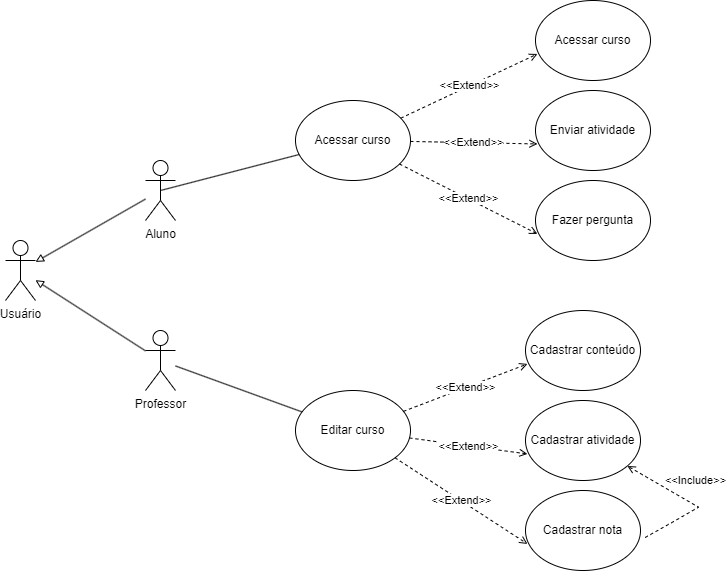

The diagram above was exported from draw.io. Its source (the exported page's mxGraphModel, read from the mxfile embedded in the PNG):
<mxGraphModel dx="1050" dy="579" grid="1" gridSize="10" guides="1" tooltips="1" connect="1" arrows="1" fold="1" page="1" pageScale="1" pageWidth="827" pageHeight="1169" math="0" shadow="0">
  <root>
    <mxCell id="0" />
    <mxCell id="1" parent="0" />
    <mxCell id="xhXb4xXCerp5Bl35voWb-15" value="Usuário" style="shape=umlActor;verticalLabelPosition=bottom;verticalAlign=top;html=1;outlineConnect=0;" parent="1" vertex="1">
      <mxGeometry x="60" y="260" width="30" height="60" as="geometry" />
    </mxCell>
    <mxCell id="xhXb4xXCerp5Bl35voWb-16" value="Professor" style="shape=umlActor;verticalLabelPosition=bottom;verticalAlign=top;html=1;outlineConnect=0;" parent="1" vertex="1">
      <mxGeometry x="200" y="350" width="30" height="60" as="geometry" />
    </mxCell>
    <mxCell id="xhXb4xXCerp5Bl35voWb-17" value="Aluno" style="shape=umlActor;verticalLabelPosition=bottom;verticalAlign=top;html=1;outlineConnect=0;direction=east;" parent="1" vertex="1">
      <mxGeometry x="200" y="180" width="30" height="60" as="geometry" />
    </mxCell>
    <mxCell id="xhXb4xXCerp5Bl35voWb-20" value="&lt;div style=&quot;line-height: 550%;&quot;&gt;&lt;span style=&quot;background-color: initial;&quot;&gt;Acessar curso&lt;/span&gt;&lt;/div&gt;" style="ellipse;whiteSpace=wrap;html=1;verticalAlign=top;align=center;" parent="1" vertex="1">
      <mxGeometry x="350" y="120" width="115" height="80" as="geometry" />
    </mxCell>
    <mxCell id="xhXb4xXCerp5Bl35voWb-22" value="" style="endArrow=none;html=1;rounded=0;exitX=0.5;exitY=0.5;exitDx=0;exitDy=0;exitPerimeter=0;" parent="1" source="xhXb4xXCerp5Bl35voWb-17" target="xhXb4xXCerp5Bl35voWb-20" edge="1">
      <mxGeometry width="50" height="50" relative="1" as="geometry">
        <mxPoint x="260" y="380" as="sourcePoint" />
        <mxPoint x="310" y="330" as="targetPoint" />
      </mxGeometry>
    </mxCell>
    <mxCell id="xhXb4xXCerp5Bl35voWb-28" value="&lt;div style=&quot;line-height: 550%;&quot;&gt;&lt;span style=&quot;background-color: initial;&quot;&gt;Acessar curso&lt;/span&gt;&lt;/div&gt;" style="ellipse;whiteSpace=wrap;html=1;verticalAlign=top;align=center;" parent="1" vertex="1">
      <mxGeometry x="590" y="20" width="115" height="80" as="geometry" />
    </mxCell>
    <mxCell id="xhXb4xXCerp5Bl35voWb-29" value="" style="endArrow=block;html=1;rounded=0;endFill=0;" parent="1" source="xhXb4xXCerp5Bl35voWb-17" target="xhXb4xXCerp5Bl35voWb-15" edge="1">
      <mxGeometry width="50" height="50" relative="1" as="geometry">
        <mxPoint x="390" y="270" as="sourcePoint" />
        <mxPoint x="440" y="220" as="targetPoint" />
      </mxGeometry>
    </mxCell>
    <mxCell id="xhXb4xXCerp5Bl35voWb-30" value="" style="endArrow=block;html=1;rounded=0;endFill=0;" parent="1" source="xhXb4xXCerp5Bl35voWb-16" target="xhXb4xXCerp5Bl35voWb-15" edge="1">
      <mxGeometry width="50" height="50" relative="1" as="geometry">
        <mxPoint x="210" y="370" as="sourcePoint" />
        <mxPoint x="100" y="291" as="targetPoint" />
      </mxGeometry>
    </mxCell>
    <mxCell id="xhXb4xXCerp5Bl35voWb-32" value="" style="endArrow=none;html=1;rounded=0;" parent="1" source="xhXb4xXCerp5Bl35voWb-16" target="xhXb4xXCerp5Bl35voWb-42" edge="1">
      <mxGeometry width="50" height="50" relative="1" as="geometry">
        <mxPoint x="230" y="379.5" as="sourcePoint" />
        <mxPoint x="365" y="379.5" as="targetPoint" />
      </mxGeometry>
    </mxCell>
    <mxCell id="xhXb4xXCerp5Bl35voWb-36" value="&amp;lt;&amp;lt;Extend&amp;gt;&amp;gt;" style="endArrow=open;html=1;rounded=0;endFill=0;entryX=0.017;entryY=0.668;entryDx=0;entryDy=0;entryPerimeter=0;dashed=1;" parent="1" source="xhXb4xXCerp5Bl35voWb-20" target="xhXb4xXCerp5Bl35voWb-28" edge="1">
      <mxGeometry width="50" height="50" relative="1" as="geometry">
        <mxPoint x="580" y="148" as="sourcePoint" />
        <mxPoint x="470" y="210" as="targetPoint" />
      </mxGeometry>
    </mxCell>
    <mxCell id="xhXb4xXCerp5Bl35voWb-37" value="&lt;div style=&quot;line-height: 550%;&quot;&gt;&lt;span style=&quot;background-color: initial;&quot;&gt;Enviar atividade&lt;/span&gt;&lt;/div&gt;" style="ellipse;whiteSpace=wrap;html=1;verticalAlign=top;align=center;" parent="1" vertex="1">
      <mxGeometry x="590" y="110" width="115" height="80" as="geometry" />
    </mxCell>
    <mxCell id="xhXb4xXCerp5Bl35voWb-38" value="&amp;lt;&amp;lt;Extend&amp;gt;&amp;gt;" style="endArrow=open;html=1;rounded=0;endFill=0;entryX=0.017;entryY=0.668;entryDx=0;entryDy=0;entryPerimeter=0;dashed=1;" parent="1" source="xhXb4xXCerp5Bl35voWb-20" target="xhXb4xXCerp5Bl35voWb-37" edge="1">
      <mxGeometry width="50" height="50" relative="1" as="geometry">
        <mxPoint x="470" y="154" as="sourcePoint" />
        <mxPoint x="480" y="220" as="targetPoint" />
      </mxGeometry>
    </mxCell>
    <mxCell id="xhXb4xXCerp5Bl35voWb-39" value="&lt;div style=&quot;line-height: 550%;&quot;&gt;&lt;span style=&quot;background-color: initial;&quot;&gt;Fazer pergunta&lt;/span&gt;&lt;/div&gt;" style="ellipse;whiteSpace=wrap;html=1;verticalAlign=top;align=center;" parent="1" vertex="1">
      <mxGeometry x="590" y="200" width="115" height="80" as="geometry" />
    </mxCell>
    <mxCell id="xhXb4xXCerp5Bl35voWb-40" value="&amp;lt;&amp;lt;Extend&amp;gt;&amp;gt;" style="endArrow=open;html=1;rounded=0;endFill=0;entryX=0.017;entryY=0.668;entryDx=0;entryDy=0;entryPerimeter=0;dashed=1;" parent="1" source="xhXb4xXCerp5Bl35voWb-20" target="xhXb4xXCerp5Bl35voWb-39" edge="1">
      <mxGeometry width="50" height="50" relative="1" as="geometry">
        <mxPoint x="439.9959721311044" y="237.9049838964354" as="sourcePoint" />
        <mxPoint x="456.13" y="350" as="targetPoint" />
      </mxGeometry>
    </mxCell>
    <mxCell id="xhXb4xXCerp5Bl35voWb-42" value="&lt;div style=&quot;line-height: 550%;&quot;&gt;&lt;span style=&quot;background-color: initial;&quot;&gt;Editar curso&lt;/span&gt;&lt;/div&gt;" style="ellipse;whiteSpace=wrap;html=1;verticalAlign=top;align=center;" parent="1" vertex="1">
      <mxGeometry x="350" y="410" width="115" height="80" as="geometry" />
    </mxCell>
    <mxCell id="xhXb4xXCerp5Bl35voWb-43" value="&lt;div style=&quot;line-height: 550%;&quot;&gt;&lt;span style=&quot;background-color: initial;&quot;&gt;Cadastrar conteúdo&lt;/span&gt;&lt;/div&gt;" style="ellipse;whiteSpace=wrap;html=1;verticalAlign=top;align=center;" parent="1" vertex="1">
      <mxGeometry x="580" y="330" width="115" height="80" as="geometry" />
    </mxCell>
    <mxCell id="xhXb4xXCerp5Bl35voWb-44" value="&amp;lt;&amp;lt;Extend&amp;gt;&amp;gt;" style="endArrow=open;html=1;rounded=0;endFill=0;entryX=0.017;entryY=0.668;entryDx=0;entryDy=0;entryPerimeter=0;dashed=1;" parent="1" source="xhXb4xXCerp5Bl35voWb-42" target="xhXb4xXCerp5Bl35voWb-43" edge="1">
      <mxGeometry width="50" height="50" relative="1" as="geometry">
        <mxPoint x="580" y="438" as="sourcePoint" />
        <mxPoint x="470" y="500" as="targetPoint" />
      </mxGeometry>
    </mxCell>
    <mxCell id="xhXb4xXCerp5Bl35voWb-45" value="&lt;div style=&quot;line-height: 550%;&quot;&gt;&lt;span style=&quot;background-color: initial;&quot;&gt;Cadastrar atividade&lt;/span&gt;&lt;/div&gt;" style="ellipse;whiteSpace=wrap;html=1;verticalAlign=top;align=center;" parent="1" vertex="1">
      <mxGeometry x="580" y="420" width="115" height="80" as="geometry" />
    </mxCell>
    <mxCell id="xhXb4xXCerp5Bl35voWb-46" value="&amp;lt;&amp;lt;Extend&amp;gt;&amp;gt;" style="endArrow=open;html=1;rounded=0;endFill=0;entryX=0.017;entryY=0.668;entryDx=0;entryDy=0;entryPerimeter=0;dashed=1;" parent="1" source="xhXb4xXCerp5Bl35voWb-42" target="xhXb4xXCerp5Bl35voWb-45" edge="1">
      <mxGeometry width="50" height="50" relative="1" as="geometry">
        <mxPoint x="470" y="444" as="sourcePoint" />
        <mxPoint x="480" y="510" as="targetPoint" />
      </mxGeometry>
    </mxCell>
    <mxCell id="xhXb4xXCerp5Bl35voWb-47" value="&lt;div style=&quot;line-height: 550%;&quot;&gt;&lt;span style=&quot;background-color: initial;&quot;&gt;Cadastrar nota&lt;/span&gt;&lt;/div&gt;" style="ellipse;whiteSpace=wrap;html=1;verticalAlign=top;align=center;" parent="1" vertex="1">
      <mxGeometry x="580" y="510" width="115" height="80" as="geometry" />
    </mxCell>
    <mxCell id="xhXb4xXCerp5Bl35voWb-48" value="&amp;lt;&amp;lt;Extend&amp;gt;&amp;gt;" style="endArrow=open;html=1;rounded=0;endFill=0;entryX=0.017;entryY=0.668;entryDx=0;entryDy=0;entryPerimeter=0;dashed=1;" parent="1" source="xhXb4xXCerp5Bl35voWb-42" target="xhXb4xXCerp5Bl35voWb-47" edge="1">
      <mxGeometry width="50" height="50" relative="1" as="geometry">
        <mxPoint x="439.9959721311044" y="527.9049838964354" as="sourcePoint" />
        <mxPoint x="456.13" y="640" as="targetPoint" />
      </mxGeometry>
    </mxCell>
    <mxCell id="xhXb4xXCerp5Bl35voWb-49" value="&amp;lt;&amp;lt;Include&amp;gt;&amp;gt;&lt;br&gt;" style="endArrow=open;html=1;rounded=0;endFill=0;dashed=1;edgeStyle=isometricEdgeStyle;elbow=vertical;exitX=1.04;exitY=0.588;exitDx=0;exitDy=0;exitPerimeter=0;" parent="1" source="xhXb4xXCerp5Bl35voWb-47" target="xhXb4xXCerp5Bl35voWb-45" edge="1">
      <mxGeometry x="0.0796" y="-22" width="50" height="50" relative="1" as="geometry">
        <mxPoint x="695" y="480" as="sourcePoint" />
        <mxPoint x="827" y="566" as="targetPoint" />
        <Array as="points">
          <mxPoint x="730" y="540" />
        </Array>
        <mxPoint y="1" as="offset" />
      </mxGeometry>
    </mxCell>
  </root>
</mxGraphModel>